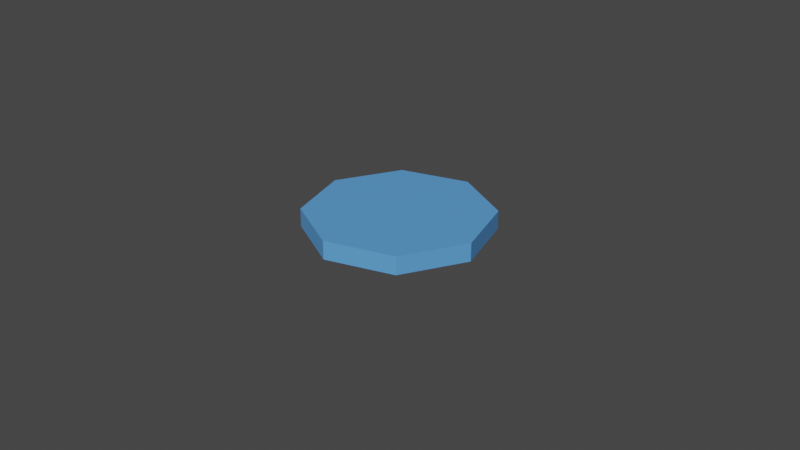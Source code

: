 # Source: Teleportplatte.blend  (saved by Blender 2.83.19; exported with 4.5.12 LTS)
import bpy
from mathutils import Matrix  # noqa: F401  (used for matrix-valued properties, if any)

bpy.ops.wm.read_factory_settings(use_empty=True)
scene = bpy.context.scene
scene.name = 'Scene'

# ---- collections
col_collection = bpy.data.collections.new('Collection'); scene.collection.children.link(col_collection)

# ---- materials (node trees are filled in below, after node groups)
mat_m_teleporter = bpy.data.materials.new('M_Teleporter')
mat_m_teleporter.use_transparent_shadow = False

# ---- material node trees
mat_m_teleporter.use_nodes = True; mat_m_teleporter.node_tree.nodes.clear()
_N = mat_m_teleporter.node_tree.nodes; _L = mat_m_teleporter.node_tree.links
n0 = _N.new('ShaderNodeBsdfPrincipled'); n0.name = 'Principled BSDF'; n0.location = (10, 300)
n0.distribution = 'GGX'
n0.subsurface_method = 'BURLEY'
n0.inputs[0].default_value = (0.106, 0.3521, 0.8, 1.0)
n0.inputs[3].default_value = 1.45
n0.inputs[27].default_value = (0.0, 0.0, 0.0, 1.0)
n0.inputs[28].default_value = 1.0
n1 = _N.new('ShaderNodeOutputMaterial'); n1.name = 'Material Output'; n1.location = (300, 300)
_L.new(n0.outputs[0], n1.inputs[0])
n1.is_active_output = True

# ---- world
world_world = bpy.data.worlds.new('World'); scene.world = world_world
world_world.use_nodes = True; world_world.node_tree.nodes.clear()
_N = world_world.node_tree.nodes; _L = world_world.node_tree.links
n0 = _N.new('ShaderNodeOutputWorld'); n0.name = 'World Output'; n0.location = (300, 300)
n1 = _N.new('ShaderNodeBackground'); n1.name = 'Background'; n1.location = (10, 300)
n1.inputs[0].default_value = (0.05088, 0.05088, 0.05088, 1.0)
_L.new(n1.outputs[0], n0.inputs[0])
n0.is_active_output = True
world_world.color = (0.05088, 0.05088, 0.05088)
world_world.use_sun_shadow = False
world_world.sun_shadow_jitter_overblur = 0.0

# ---- cameras
cam_camera = bpy.data.cameras.new('Camera')
cam_camera.clip_end = 100.0
cam_camera.ortho_scale = 7.314

# ---- meshes
me_cylinder = bpy.data.meshes.new('Cylinder')
me_cylinder.from_pydata([(0.0, 1.0, -0.1), (0.0, 1.0, 0.1), (0.7071, 0.7071, -0.1), (0.7071, 0.7071, 0.1), (1.0, -4.371e-08, -0.1), (1.0, -4.371e-08, 0.1), (0.7071, -0.7071, -0.1), (0.7071, -0.7071, 0.1), (-8.742e-08, -1.0, -0.1), (-8.742e-08, -1.0, 0.1), (-0.7071, -0.7071, -0.1), (-0.7071, -0.7071, 0.1), (-1.0, 1.192e-08, -0.1), (-1.0, 1.192e-08, 0.1), (-0.7071, 0.7071, -0.1), (-0.7071, 0.7071, 0.1)], [], [(0, 1, 3, 2), (2, 3, 5, 4), (4, 5, 7, 6), (6, 7, 9, 8), (8, 9, 11, 10), (10, 11, 13, 12), (3, 1, 15, 13, 11, 9, 7, 5), (12, 13, 15, 14), (14, 15, 1, 0), (0, 2, 4, 6, 8, 10, 12, 14)])
_uv = me_cylinder.uv_layers.new(name='UVMap')
_uv.uv.foreach_set('vector', [1.0, 0.5, 1.0, 1.0, 0.875, 1.0, 0.875, 0.5, 0.875, 0.5, 0.875, 1.0, 0.75, 1.0, 0.75, 0.5, 0.75, 0.5, 0.75, 1.0, 0.625, 1.0, 0.625, 0.5, 0.625, 0.5, 0.625, 1.0, 0.5, 1.0, 0.5, 0.5, 0.5, 0.5, 0.5, 1.0, 0.375, 1.0, 0.375, 0.5, 0.375, 0.5, 0.375, 1.0, 0.25, 1.0, 0.25, 0.5, 0.4197, 0.4197, 0.25, 0.49, 0.08029, 0.4197, 0.01, 0.25, 0.08029, 0.08029, 0.25, 0.01, 0.4197, 0.08029, 0.49, 0.25, 0.25, 0.5, 0.25, 1.0, 0.125, 1.0, 0.125, 0.5, 0.125, 0.5, 0.125, 1.0, 0.0, 1.0, 0.0, 0.5, 0.75, 0.49, 0.9197, 0.4197, 0.99, 0.25, 0.9197, 0.08029, 0.75, 0.01, 0.5803, 0.08029, 0.51, 0.25, 0.5803, 0.4197])
me_cylinder.materials.append(mat_m_teleporter)
me_cylinder.use_remesh_fix_poles = True
me_cylinder.use_remesh_preserve_attributes = False
me_cylinder.use_mirror_vertex_groups = False
me_cylinder.update()

# ---- objects
ob_camera = bpy.data.objects.new('Camera', cam_camera)
ob_teleporter = bpy.data.objects.new('Teleporter', me_cylinder)

# ---- transforms, parenting, visibility, modifiers, constraints
ob_camera.location = (7.359, -6.926, 4.958)
ob_camera.rotation_euler = (1.109, 0.0, 0.8149)
ob_camera.lock_rotations_4d = False
ob_camera.empty_display_type = 'ARROWS'
ob_camera.color = (0.0, 0.0, 0.0, 0.0)
ob_camera.display_type = 'WIRE'
ob_camera.lineart.crease_threshold = 0.0
ob_teleporter.location = (0.0, 0.0, 0.0)
ob_teleporter.lineart.crease_threshold = 0.0

# ---- collection membership
col_collection.objects.link(ob_camera)
col_collection.objects.link(ob_teleporter)

# ---- scene / render settings (as saved in the file)
scene.camera = ob_camera
scene.frame_start = 1; scene.frame_end = 250; scene.frame_set(1)
scene.render.engine = 'BLENDER_EEVEE_NEXT'
scene.cycles.use_denoising = False
scene.cycles.samples = 128
scene.cycles.sampling_pattern = 'TABULATED_SOBOL'
scene.cycles.use_adaptive_sampling = False
scene.cycles.use_light_tree = False
scene.view_settings.view_transform = 'Filmic'
bpy.context.view_layer.update()

# ---- added for rendering (the .blend has no usable light): sun
light_auto_sun = bpy.data.lights.new('AutoSun', 'SUN')
light_auto_sun.energy = 3.0
light_auto_sun.angle = 0.0523599
ob_auto_sun = bpy.data.objects.new('AutoSun', light_auto_sun)
scene.collection.objects.link(ob_auto_sun)
ob_auto_sun.rotation_euler = (0.872665, 0.174533, 0.523599)
bpy.context.view_layer.update()
